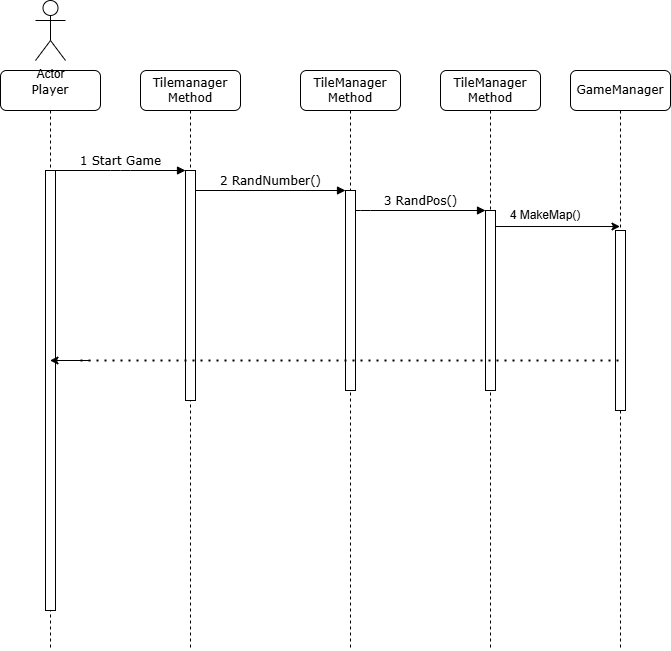

The diagram above was exported from draw.io. Its source (the exported page's mxGraphModel, read from the mxfile embedded in the PNG):
<mxGraphModel dx="794" dy="516" grid="1" gridSize="10" guides="1" tooltips="1" connect="1" arrows="1" fold="1" page="1" pageScale="1" pageWidth="1100" pageHeight="850" background="none" math="0" shadow="0">
  <root>
    <mxCell id="0" />
    <mxCell id="1" parent="0" />
    <mxCell id="7baba1c4bc27f4b0-2" value="Tilemanager&lt;div&gt;Method&lt;/div&gt;" style="shape=umlLifeline;perimeter=lifelinePerimeter;whiteSpace=wrap;html=1;container=1;collapsible=0;recursiveResize=0;outlineConnect=0;rounded=1;shadow=0;comic=0;labelBackgroundColor=none;strokeWidth=1;fontFamily=Verdana;fontSize=12;align=center;" parent="1" vertex="1">
      <mxGeometry x="240" y="80" width="100" height="580" as="geometry" />
    </mxCell>
    <mxCell id="7baba1c4bc27f4b0-10" value="" style="html=1;points=[];perimeter=orthogonalPerimeter;rounded=0;shadow=0;comic=0;labelBackgroundColor=none;strokeWidth=1;fontFamily=Verdana;fontSize=12;align=center;" parent="7baba1c4bc27f4b0-2" vertex="1">
      <mxGeometry x="45" y="100" width="10" height="230" as="geometry" />
    </mxCell>
    <mxCell id="7baba1c4bc27f4b0-3" value="TileManager&lt;div&gt;Method&lt;/div&gt;" style="shape=umlLifeline;perimeter=lifelinePerimeter;whiteSpace=wrap;html=1;container=1;collapsible=0;recursiveResize=0;outlineConnect=0;rounded=1;shadow=0;comic=0;labelBackgroundColor=none;strokeWidth=1;fontFamily=Verdana;fontSize=12;align=center;" parent="1" vertex="1">
      <mxGeometry x="400" y="80" width="100" height="580" as="geometry" />
    </mxCell>
    <mxCell id="7baba1c4bc27f4b0-13" value="" style="html=1;points=[];perimeter=orthogonalPerimeter;rounded=0;shadow=0;comic=0;labelBackgroundColor=none;strokeWidth=1;fontFamily=Verdana;fontSize=12;align=center;" parent="7baba1c4bc27f4b0-3" vertex="1">
      <mxGeometry x="45" y="120" width="10" height="200" as="geometry" />
    </mxCell>
    <mxCell id="7baba1c4bc27f4b0-4" value="TileManager&lt;div&gt;Method&lt;/div&gt;" style="shape=umlLifeline;perimeter=lifelinePerimeter;whiteSpace=wrap;html=1;container=1;collapsible=0;recursiveResize=0;outlineConnect=0;rounded=1;shadow=0;comic=0;labelBackgroundColor=none;strokeWidth=1;fontFamily=Verdana;fontSize=12;align=center;" parent="1" vertex="1">
      <mxGeometry x="540" y="80" width="100" height="580" as="geometry" />
    </mxCell>
    <mxCell id="7baba1c4bc27f4b0-8" value="Player" style="shape=umlLifeline;perimeter=lifelinePerimeter;whiteSpace=wrap;html=1;container=1;collapsible=0;recursiveResize=0;outlineConnect=0;rounded=1;shadow=0;comic=0;labelBackgroundColor=none;strokeWidth=1;fontFamily=Verdana;fontSize=12;align=center;" parent="1" vertex="1">
      <mxGeometry x="100" y="80" width="100" height="580" as="geometry" />
    </mxCell>
    <mxCell id="7baba1c4bc27f4b0-9" value="" style="html=1;points=[];perimeter=orthogonalPerimeter;rounded=0;shadow=0;comic=0;labelBackgroundColor=none;strokeWidth=1;fontFamily=Verdana;fontSize=12;align=center;" parent="7baba1c4bc27f4b0-8" vertex="1">
      <mxGeometry x="45" y="100" width="10" height="440" as="geometry" />
    </mxCell>
    <mxCell id="7baba1c4bc27f4b0-16" value="" style="html=1;points=[];perimeter=orthogonalPerimeter;rounded=0;shadow=0;comic=0;labelBackgroundColor=none;strokeWidth=1;fontFamily=Verdana;fontSize=12;align=center;" parent="1" vertex="1">
      <mxGeometry x="585" y="220" width="10" height="180" as="geometry" />
    </mxCell>
    <mxCell id="7baba1c4bc27f4b0-17" value="3 RandPos()" style="html=1;verticalAlign=bottom;endArrow=block;labelBackgroundColor=none;fontFamily=Verdana;fontSize=12;edgeStyle=elbowEdgeStyle;elbow=vertical;" parent="1" source="7baba1c4bc27f4b0-13" target="7baba1c4bc27f4b0-16" edge="1">
      <mxGeometry relative="1" as="geometry">
        <mxPoint x="510" y="220" as="sourcePoint" />
        <Array as="points">
          <mxPoint x="460" y="220" />
        </Array>
      </mxGeometry>
    </mxCell>
    <mxCell id="7baba1c4bc27f4b0-11" value="1 Start Game" style="html=1;verticalAlign=bottom;endArrow=block;entryX=0;entryY=0;labelBackgroundColor=none;fontFamily=Verdana;fontSize=12;edgeStyle=elbowEdgeStyle;elbow=vertical;" parent="1" source="7baba1c4bc27f4b0-9" target="7baba1c4bc27f4b0-10" edge="1">
      <mxGeometry relative="1" as="geometry">
        <mxPoint x="220" y="190" as="sourcePoint" />
      </mxGeometry>
    </mxCell>
    <mxCell id="7baba1c4bc27f4b0-14" value="2 RandNumber()" style="html=1;verticalAlign=bottom;endArrow=block;entryX=0;entryY=0;labelBackgroundColor=none;fontFamily=Verdana;fontSize=12;edgeStyle=elbowEdgeStyle;elbow=vertical;" parent="1" source="7baba1c4bc27f4b0-10" target="7baba1c4bc27f4b0-13" edge="1">
      <mxGeometry relative="1" as="geometry">
        <mxPoint x="370" y="200" as="sourcePoint" />
      </mxGeometry>
    </mxCell>
    <mxCell id="3uvrDnE6xEmmi0nlmyRa-2" value="GameManager" style="shape=umlLifeline;perimeter=lifelinePerimeter;whiteSpace=wrap;html=1;container=1;collapsible=0;recursiveResize=0;outlineConnect=0;rounded=1;shadow=0;comic=0;labelBackgroundColor=none;strokeWidth=1;fontFamily=Verdana;fontSize=12;align=center;" vertex="1" parent="1">
      <mxGeometry x="670" y="80" width="100" height="580" as="geometry" />
    </mxCell>
    <mxCell id="3uvrDnE6xEmmi0nlmyRa-3" value="" style="html=1;points=[];perimeter=orthogonalPerimeter;rounded=0;shadow=0;comic=0;labelBackgroundColor=none;strokeWidth=1;fontFamily=Verdana;fontSize=12;align=center;" vertex="1" parent="3uvrDnE6xEmmi0nlmyRa-2">
      <mxGeometry x="45" y="160" width="10" height="180" as="geometry" />
    </mxCell>
    <mxCell id="3uvrDnE6xEmmi0nlmyRa-4" value="" style="endArrow=classic;html=1;rounded=0;exitX=1.033;exitY=0.089;exitDx=0;exitDy=0;exitPerimeter=0;" edge="1" parent="1" source="7baba1c4bc27f4b0-16" target="3uvrDnE6xEmmi0nlmyRa-2">
      <mxGeometry width="50" height="50" relative="1" as="geometry">
        <mxPoint x="540" y="310" as="sourcePoint" />
        <mxPoint x="590" y="260" as="targetPoint" />
      </mxGeometry>
    </mxCell>
    <mxCell id="3uvrDnE6xEmmi0nlmyRa-5" value="4 MakeMap()" style="text;html=1;align=center;verticalAlign=middle;whiteSpace=wrap;rounded=0;" vertex="1" parent="1">
      <mxGeometry x="600" y="210" width="90" height="30" as="geometry" />
    </mxCell>
    <mxCell id="3uvrDnE6xEmmi0nlmyRa-6" value="" style="endArrow=none;dashed=1;html=1;dashPattern=1 3;strokeWidth=2;rounded=0;" edge="1" parent="1" target="3uvrDnE6xEmmi0nlmyRa-2">
      <mxGeometry width="50" height="50" relative="1" as="geometry">
        <mxPoint x="180" y="370" as="sourcePoint" />
        <mxPoint x="500" y="470" as="targetPoint" />
      </mxGeometry>
    </mxCell>
    <mxCell id="3uvrDnE6xEmmi0nlmyRa-8" value="" style="endArrow=classic;html=1;rounded=0;" edge="1" parent="1" target="7baba1c4bc27f4b0-8">
      <mxGeometry width="50" height="50" relative="1" as="geometry">
        <mxPoint x="190" y="370" as="sourcePoint" />
        <mxPoint x="500" y="340" as="targetPoint" />
      </mxGeometry>
    </mxCell>
    <mxCell id="3uvrDnE6xEmmi0nlmyRa-9" value="Actor" style="shape=umlActor;verticalLabelPosition=bottom;verticalAlign=top;html=1;outlineConnect=0;" vertex="1" parent="1">
      <mxGeometry x="135" y="10" width="30" height="60" as="geometry" />
    </mxCell>
  </root>
</mxGraphModel>